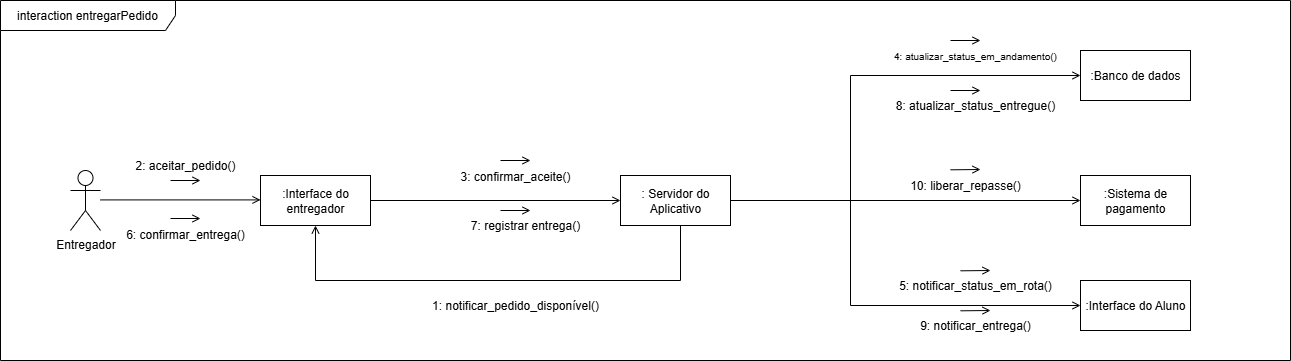

The diagram above was exported from draw.io. Its source (the exported page's mxGraphModel, read from the mxfile embedded in the PNG):
<mxGraphModel dx="1572" dy="918" grid="1" gridSize="10" guides="1" tooltips="1" connect="1" arrows="1" fold="1" page="1" pageScale="1" pageWidth="827" pageHeight="1169" math="0" shadow="0">
  <root>
    <mxCell id="0" />
    <mxCell id="1" parent="0" />
    <mxCell id="Z5ElfYkAGssDacjcW8LS-33" style="edgeStyle=orthogonalEdgeStyle;rounded=0;orthogonalLoop=1;jettySize=auto;html=1;endArrow=open;endFill=0;" edge="1" parent="1" source="830Wgo2Z6Apz4R63IRAp-7" target="830Wgo2Z6Apz4R63IRAp-13">
      <mxGeometry relative="1" as="geometry" />
    </mxCell>
    <mxCell id="830Wgo2Z6Apz4R63IRAp-7" value=":Interface do entregador" style="html=1;whiteSpace=wrap;" parent="1" vertex="1">
      <mxGeometry x="420" y="305" width="110" height="50" as="geometry" />
    </mxCell>
    <mxCell id="830Wgo2Z6Apz4R63IRAp-8" value="Entregador" style="shape=umlActor;verticalLabelPosition=bottom;verticalAlign=top;html=1;" parent="1" vertex="1">
      <mxGeometry x="230" y="300" width="30" height="60" as="geometry" />
    </mxCell>
    <mxCell id="830Wgo2Z6Apz4R63IRAp-9" style="rounded=0;orthogonalLoop=1;jettySize=auto;html=1;endArrow=none;endFill=0;curved=0;startArrow=open;startFill=0;" parent="1" edge="1">
      <mxGeometry relative="1" as="geometry">
        <mxPoint x="260" y="329.4100000000001" as="targetPoint" />
        <mxPoint x="420" y="329.4100000000001" as="sourcePoint" />
      </mxGeometry>
    </mxCell>
    <mxCell id="830Wgo2Z6Apz4R63IRAp-10" value="2: aceitar_pedido()" style="text;strokeColor=none;align=center;fillColor=none;html=1;verticalAlign=middle;whiteSpace=wrap;rounded=0;" parent="1" vertex="1">
      <mxGeometry x="260" y="280" width="170" height="30" as="geometry" />
    </mxCell>
    <mxCell id="gyPAeNxm6xejOOZgu1uJ-1" value="interaction entregarPedido" style="shape=umlFrame;whiteSpace=wrap;html=1;pointerEvents=0;width=175;height=30;" parent="1" vertex="1">
      <mxGeometry x="160" y="130" width="1290" height="360" as="geometry" />
    </mxCell>
    <mxCell id="Z5ElfYkAGssDacjcW8LS-3" value=":Banco de dados" style="html=1;whiteSpace=wrap;" vertex="1" parent="1">
      <mxGeometry x="1240" y="180" width="110" height="50" as="geometry" />
    </mxCell>
    <mxCell id="Z5ElfYkAGssDacjcW8LS-4" value=":Sistema de pagamento" style="html=1;whiteSpace=wrap;" vertex="1" parent="1">
      <mxGeometry x="1240" y="305" width="110" height="50" as="geometry" />
    </mxCell>
    <mxCell id="Z5ElfYkAGssDacjcW8LS-5" value=":Interface do Aluno" style="html=1;whiteSpace=wrap;" vertex="1" parent="1">
      <mxGeometry x="1240" y="410" width="110" height="50" as="geometry" />
    </mxCell>
    <mxCell id="Z5ElfYkAGssDacjcW8LS-36" style="edgeStyle=orthogonalEdgeStyle;rounded=0;orthogonalLoop=1;jettySize=auto;html=1;entryX=0;entryY=0.5;entryDx=0;entryDy=0;endArrow=open;endFill=0;" edge="1" parent="1" source="830Wgo2Z6Apz4R63IRAp-13" target="Z5ElfYkAGssDacjcW8LS-5">
      <mxGeometry relative="1" as="geometry">
        <Array as="points">
          <mxPoint x="1010" y="330" />
          <mxPoint x="1010" y="435" />
        </Array>
      </mxGeometry>
    </mxCell>
    <mxCell id="Z5ElfYkAGssDacjcW8LS-37" style="edgeStyle=orthogonalEdgeStyle;rounded=0;orthogonalLoop=1;jettySize=auto;html=1;endArrow=open;endFill=0;" edge="1" parent="1" source="830Wgo2Z6Apz4R63IRAp-13" target="Z5ElfYkAGssDacjcW8LS-4">
      <mxGeometry relative="1" as="geometry" />
    </mxCell>
    <mxCell id="Z5ElfYkAGssDacjcW8LS-38" style="edgeStyle=orthogonalEdgeStyle;rounded=0;orthogonalLoop=1;jettySize=auto;html=1;entryX=0;entryY=0.5;entryDx=0;entryDy=0;endArrow=open;endFill=0;" edge="1" parent="1" source="830Wgo2Z6Apz4R63IRAp-13" target="Z5ElfYkAGssDacjcW8LS-3">
      <mxGeometry relative="1" as="geometry">
        <Array as="points">
          <mxPoint x="1010" y="330" />
          <mxPoint x="1010" y="205" />
        </Array>
      </mxGeometry>
    </mxCell>
    <mxCell id="Z5ElfYkAGssDacjcW8LS-44" style="edgeStyle=orthogonalEdgeStyle;rounded=0;orthogonalLoop=1;jettySize=auto;html=1;entryX=0.5;entryY=1;entryDx=0;entryDy=0;endArrow=open;endFill=0;" edge="1" parent="1" source="830Wgo2Z6Apz4R63IRAp-13" target="830Wgo2Z6Apz4R63IRAp-7">
      <mxGeometry relative="1" as="geometry">
        <Array as="points">
          <mxPoint x="840" y="410" />
          <mxPoint x="475" y="410" />
        </Array>
      </mxGeometry>
    </mxCell>
    <mxCell id="830Wgo2Z6Apz4R63IRAp-13" value=": Servidor do Aplicativo" style="html=1;whiteSpace=wrap;" parent="1" vertex="1">
      <mxGeometry x="780" y="305" width="110" height="50" as="geometry" />
    </mxCell>
    <mxCell id="Z5ElfYkAGssDacjcW8LS-9" value="6: confirmar_entrega()" style="text;strokeColor=none;align=center;fillColor=none;html=1;verticalAlign=middle;whiteSpace=wrap;rounded=0;" vertex="1" parent="1">
      <mxGeometry x="260" y="349" width="170" height="30" as="geometry" />
    </mxCell>
    <mxCell id="Z5ElfYkAGssDacjcW8LS-11" value="1: notificar_pedido_disponível()" style="text;strokeColor=none;align=center;fillColor=none;html=1;verticalAlign=middle;whiteSpace=wrap;rounded=0;" vertex="1" parent="1">
      <mxGeometry x="590" y="420" width="170" height="30" as="geometry" />
    </mxCell>
    <mxCell id="Z5ElfYkAGssDacjcW8LS-12" value="" style="endArrow=open;html=1;rounded=0;startArrow=none;startFill=0;endFill=0;" edge="1" parent="1">
      <mxGeometry width="50" height="50" relative="1" as="geometry">
        <mxPoint x="330" y="310" as="sourcePoint" />
        <mxPoint x="360" y="310" as="targetPoint" />
      </mxGeometry>
    </mxCell>
    <mxCell id="Z5ElfYkAGssDacjcW8LS-13" value="" style="endArrow=open;html=1;rounded=0;startArrow=none;startFill=0;endFill=0;" edge="1" parent="1">
      <mxGeometry width="50" height="50" relative="1" as="geometry">
        <mxPoint x="330" y="348" as="sourcePoint" />
        <mxPoint x="360" y="348" as="targetPoint" />
      </mxGeometry>
    </mxCell>
    <mxCell id="Z5ElfYkAGssDacjcW8LS-16" value="3: confirmar_aceite()" style="text;strokeColor=none;align=center;fillColor=none;html=1;verticalAlign=middle;whiteSpace=wrap;rounded=0;rotation=0;" vertex="1" parent="1">
      <mxGeometry x="590" y="290.6099999999999" width="170" height="30" as="geometry" />
    </mxCell>
    <mxCell id="Z5ElfYkAGssDacjcW8LS-17" value="7: registrar entrega()" style="text;strokeColor=none;align=center;fillColor=none;html=1;verticalAlign=middle;whiteSpace=wrap;rounded=0;rotation=0;" vertex="1" parent="1">
      <mxGeometry x="600" y="340" width="170" height="30" as="geometry" />
    </mxCell>
    <mxCell id="Z5ElfYkAGssDacjcW8LS-22" value="&lt;font style=&quot;font-size: 10px;&quot;&gt;4: atualizar_status_em_andamento()&lt;/font&gt;" style="text;strokeColor=none;align=center;fillColor=none;html=1;verticalAlign=middle;whiteSpace=wrap;rounded=0;rotation=0;" vertex="1" parent="1">
      <mxGeometry x="1050" y="170" width="170" height="30" as="geometry" />
    </mxCell>
    <mxCell id="Z5ElfYkAGssDacjcW8LS-23" value="8: atualizar_status_entregue()" style="text;strokeColor=none;align=center;fillColor=none;html=1;verticalAlign=middle;whiteSpace=wrap;rounded=0;rotation=0;" vertex="1" parent="1">
      <mxGeometry x="1050" y="220" width="170" height="30" as="geometry" />
    </mxCell>
    <mxCell id="Z5ElfYkAGssDacjcW8LS-26" value="10: liberar_repasse()" style="text;strokeColor=none;align=center;fillColor=none;html=1;verticalAlign=middle;whiteSpace=wrap;rounded=0;rotation=0;" vertex="1" parent="1">
      <mxGeometry x="1040" y="300" width="170" height="30" as="geometry" />
    </mxCell>
    <mxCell id="Z5ElfYkAGssDacjcW8LS-29" value="5: notificar_status_em_rota()" style="text;strokeColor=none;align=center;fillColor=none;html=1;verticalAlign=middle;whiteSpace=wrap;rounded=0;rotation=0;" vertex="1" parent="1">
      <mxGeometry x="1050" y="400" width="170" height="30" as="geometry" />
    </mxCell>
    <mxCell id="Z5ElfYkAGssDacjcW8LS-31" value="9: notificar_entrega()" style="text;strokeColor=none;align=center;fillColor=none;html=1;verticalAlign=middle;whiteSpace=wrap;rounded=0;rotation=0;" vertex="1" parent="1">
      <mxGeometry x="1050" y="440" width="170" height="30" as="geometry" />
    </mxCell>
    <mxCell id="Z5ElfYkAGssDacjcW8LS-41" value="" style="endArrow=open;html=1;rounded=0;startArrow=none;startFill=0;endFill=0;" edge="1" parent="1">
      <mxGeometry width="50" height="50" relative="1" as="geometry">
        <mxPoint x="660" y="340" as="sourcePoint" />
        <mxPoint x="690" y="340" as="targetPoint" />
      </mxGeometry>
    </mxCell>
    <mxCell id="Z5ElfYkAGssDacjcW8LS-42" value="" style="endArrow=open;html=1;rounded=0;startArrow=none;startFill=0;endFill=0;" edge="1" parent="1">
      <mxGeometry width="50" height="50" relative="1" as="geometry">
        <mxPoint x="660" y="290" as="sourcePoint" />
        <mxPoint x="690" y="290" as="targetPoint" />
      </mxGeometry>
    </mxCell>
    <mxCell id="Z5ElfYkAGssDacjcW8LS-46" value="" style="endArrow=open;html=1;rounded=0;startArrow=none;startFill=0;endFill=0;" edge="1" parent="1">
      <mxGeometry width="50" height="50" relative="1" as="geometry">
        <mxPoint x="1110" y="170" as="sourcePoint" />
        <mxPoint x="1140" y="170" as="targetPoint" />
      </mxGeometry>
    </mxCell>
    <mxCell id="Z5ElfYkAGssDacjcW8LS-47" value="" style="endArrow=open;html=1;rounded=0;startArrow=none;startFill=0;endFill=0;" edge="1" parent="1">
      <mxGeometry width="50" height="50" relative="1" as="geometry">
        <mxPoint x="1110" y="220" as="sourcePoint" />
        <mxPoint x="1140" y="220" as="targetPoint" />
      </mxGeometry>
    </mxCell>
    <mxCell id="Z5ElfYkAGssDacjcW8LS-48" value="" style="endArrow=open;html=1;rounded=0;startArrow=none;startFill=0;endFill=0;" edge="1" parent="1">
      <mxGeometry width="50" height="50" relative="1" as="geometry">
        <mxPoint x="1110" y="299.30999999999995" as="sourcePoint" />
        <mxPoint x="1140" y="299" as="targetPoint" />
      </mxGeometry>
    </mxCell>
    <mxCell id="Z5ElfYkAGssDacjcW8LS-49" value="" style="endArrow=open;html=1;rounded=0;startArrow=none;startFill=0;endFill=0;" edge="1" parent="1">
      <mxGeometry width="50" height="50" relative="1" as="geometry">
        <mxPoint x="1120" y="400.30999999999995" as="sourcePoint" />
        <mxPoint x="1150" y="400" as="targetPoint" />
      </mxGeometry>
    </mxCell>
    <mxCell id="Z5ElfYkAGssDacjcW8LS-50" value="" style="endArrow=open;html=1;rounded=0;startArrow=none;startFill=0;endFill=0;" edge="1" parent="1">
      <mxGeometry width="50" height="50" relative="1" as="geometry">
        <mxPoint x="1120" y="440.30999999999995" as="sourcePoint" />
        <mxPoint x="1150" y="440" as="targetPoint" />
      </mxGeometry>
    </mxCell>
  </root>
</mxGraphModel>